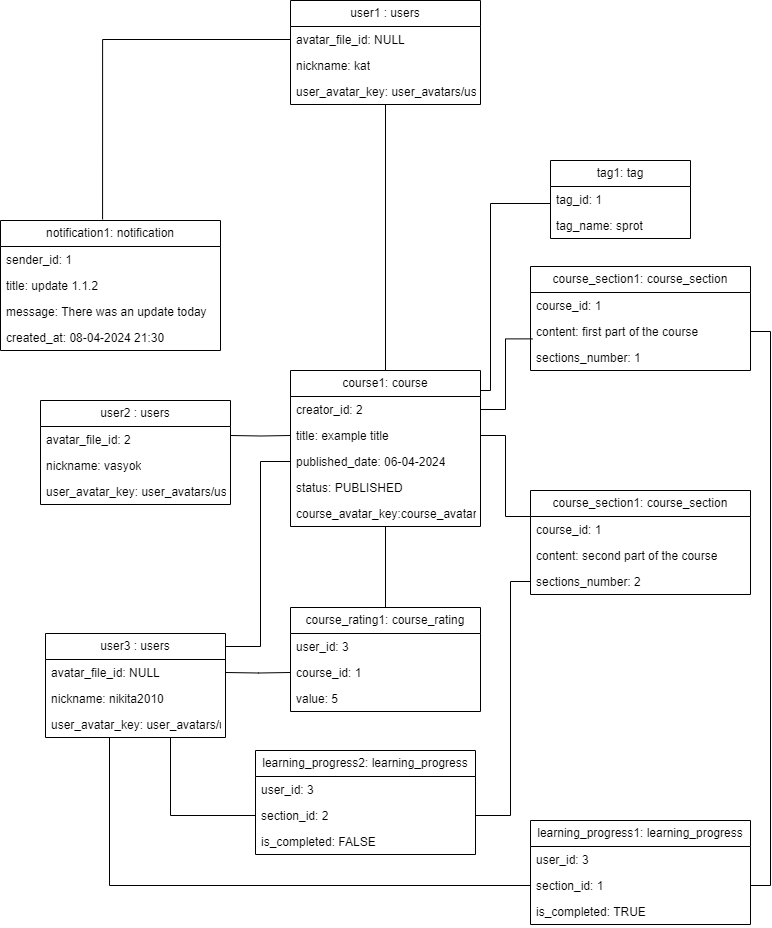

The diagram above was exported from draw.io. Its source (the exported page's mxGraphModel, read from the mxfile embedded in the PNG):
<mxGraphModel dx="1434" dy="836" grid="1" gridSize="10" guides="1" tooltips="1" connect="1" arrows="1" fold="1" page="1" pageScale="1" pageWidth="827" pageHeight="1169" background="none" math="0" shadow="0">
  <root>
    <mxCell id="0" />
    <mxCell id="1" parent="0" />
    <mxCell id="cTdW70NepCCZIWqHgug1-1" value="user2 : users" style="swimlane;fontStyle=0;childLayout=stackLayout;horizontal=1;startSize=26;fillColor=none;horizontalStack=0;resizeParent=1;resizeParentMax=0;resizeLast=0;collapsible=1;marginBottom=0;whiteSpace=wrap;html=1;" parent="1" vertex="1">
      <mxGeometry x="60" y="450" width="190" height="104" as="geometry" />
    </mxCell>
    <mxCell id="cTdW70NepCCZIWqHgug1-2" value="avatar_file_id: 2" style="text;strokeColor=none;fillColor=none;align=left;verticalAlign=top;spacingLeft=4;spacingRight=4;overflow=hidden;rotatable=0;points=[[0,0.5],[1,0.5]];portConstraint=eastwest;whiteSpace=wrap;html=1;" parent="cTdW70NepCCZIWqHgug1-1" vertex="1">
      <mxGeometry y="26" width="190" height="26" as="geometry" />
    </mxCell>
    <mxCell id="qzsGJ3pXTFSO7XhK0shY-1" value="nickname: vasyok" style="text;strokeColor=none;fillColor=none;align=left;verticalAlign=top;spacingLeft=4;spacingRight=4;overflow=hidden;rotatable=0;points=[[0,0.5],[1,0.5]];portConstraint=eastwest;whiteSpace=wrap;html=1;" parent="cTdW70NepCCZIWqHgug1-1" vertex="1">
      <mxGeometry y="52" width="190" height="26" as="geometry" />
    </mxCell>
    <mxCell id="cqOTCVQTFSez_GUfT9-f-2" value="user_avatar_key:&amp;nbsp;user_avatars/user_2_avatar.jpg" style="text;strokeColor=none;fillColor=none;align=left;verticalAlign=top;spacingLeft=4;spacingRight=4;overflow=hidden;rotatable=0;points=[[0,0.5],[1,0.5]];portConstraint=eastwest;whiteSpace=wrap;html=1;" vertex="1" parent="cTdW70NepCCZIWqHgug1-1">
      <mxGeometry y="78" width="190" height="26" as="geometry" />
    </mxCell>
    <mxCell id="ExJdHabm7_KHnXWHpjVK-8" style="edgeStyle=orthogonalEdgeStyle;rounded=0;orthogonalLoop=1;jettySize=auto;html=1;entryX=0;entryY=0.654;entryDx=0;entryDy=0;endArrow=none;endFill=0;entryPerimeter=0;" parent="1" source="cTdW70NepCCZIWqHgug1-322" target="ExJdHabm7_KHnXWHpjVK-11" edge="1">
      <mxGeometry relative="1" as="geometry">
        <mxPoint x="570" y="215" as="targetPoint" />
        <Array as="points">
          <mxPoint x="510" y="440" />
          <mxPoint x="510" y="253" />
        </Array>
      </mxGeometry>
    </mxCell>
    <mxCell id="cTdW70NepCCZIWqHgug1-322" value="course1: course" style="swimlane;fontStyle=0;childLayout=stackLayout;horizontal=1;startSize=26;fillColor=none;horizontalStack=0;resizeParent=1;resizeParentMax=0;resizeLast=0;collapsible=1;marginBottom=0;whiteSpace=wrap;html=1;" parent="1" vertex="1">
      <mxGeometry x="310" y="420" width="190" height="156" as="geometry" />
    </mxCell>
    <mxCell id="cTdW70NepCCZIWqHgug1-323" value="creator_id: 2" style="text;strokeColor=none;fillColor=none;align=left;verticalAlign=top;spacingLeft=4;spacingRight=4;overflow=hidden;rotatable=0;points=[[0,0.5],[1,0.5]];portConstraint=eastwest;whiteSpace=wrap;html=1;" parent="cTdW70NepCCZIWqHgug1-322" vertex="1">
      <mxGeometry y="26" width="190" height="26" as="geometry" />
    </mxCell>
    <mxCell id="cTdW70NepCCZIWqHgug1-324" value="title: example title" style="text;strokeColor=none;fillColor=none;align=left;verticalAlign=top;spacingLeft=4;spacingRight=4;overflow=hidden;rotatable=0;points=[[0,0.5],[1,0.5]];portConstraint=eastwest;whiteSpace=wrap;html=1;" parent="cTdW70NepCCZIWqHgug1-322" vertex="1">
      <mxGeometry y="52" width="190" height="26" as="geometry" />
    </mxCell>
    <mxCell id="cTdW70NepCCZIWqHgug1-325" value="published_date: 06-04-2024" style="text;strokeColor=none;fillColor=none;align=left;verticalAlign=top;spacingLeft=4;spacingRight=4;overflow=hidden;rotatable=0;points=[[0,0.5],[1,0.5]];portConstraint=eastwest;whiteSpace=wrap;html=1;" parent="cTdW70NepCCZIWqHgug1-322" vertex="1">
      <mxGeometry y="78" width="190" height="26" as="geometry" />
    </mxCell>
    <mxCell id="GGQ7iSAOQ_vFK_jtie28-1" value="status:&amp;nbsp;PUBLISHED" style="text;strokeColor=none;fillColor=none;align=left;verticalAlign=top;spacingLeft=4;spacingRight=4;overflow=hidden;rotatable=0;points=[[0,0.5],[1,0.5]];portConstraint=eastwest;whiteSpace=wrap;html=1;" parent="cTdW70NepCCZIWqHgug1-322" vertex="1">
      <mxGeometry y="104" width="190" height="26" as="geometry" />
    </mxCell>
    <mxCell id="cqOTCVQTFSez_GUfT9-f-1" value="course_avatar_key:course_avatars/course_1_avatar.jpg" style="text;strokeColor=none;fillColor=none;align=left;verticalAlign=top;spacingLeft=4;spacingRight=4;overflow=hidden;rotatable=0;points=[[0,0.5],[1,0.5]];portConstraint=eastwest;whiteSpace=wrap;html=1;" vertex="1" parent="cTdW70NepCCZIWqHgug1-322">
      <mxGeometry y="130" width="190" height="26" as="geometry" />
    </mxCell>
    <mxCell id="cTdW70NepCCZIWqHgug1-327" style="edgeStyle=orthogonalEdgeStyle;rounded=0;orthogonalLoop=1;jettySize=auto;html=1;endArrow=none;endFill=0;" parent="1" target="cTdW70NepCCZIWqHgug1-324" edge="1">
      <mxGeometry relative="1" as="geometry">
        <mxPoint x="250" y="485" as="sourcePoint" />
      </mxGeometry>
    </mxCell>
    <mxCell id="cTdW70NepCCZIWqHgug1-336" style="edgeStyle=orthogonalEdgeStyle;rounded=0;orthogonalLoop=1;jettySize=auto;html=1;entryX=0;entryY=0.5;entryDx=0;entryDy=0;exitX=1;exitY=0.25;exitDx=0;exitDy=0;endArrow=none;endFill=0;" parent="1" source="cTdW70NepCCZIWqHgug1-328" target="cTdW70NepCCZIWqHgug1-325" edge="1">
      <mxGeometry relative="1" as="geometry">
        <mxPoint x="245" y="696" as="sourcePoint" />
        <Array as="points">
          <mxPoint x="280" y="696" />
          <mxPoint x="280" y="511" />
        </Array>
      </mxGeometry>
    </mxCell>
    <mxCell id="cTdW70NepCCZIWqHgug1-328" value="user3 : users" style="swimlane;fontStyle=0;childLayout=stackLayout;horizontal=1;startSize=26;fillColor=none;horizontalStack=0;resizeParent=1;resizeParentMax=0;resizeLast=0;collapsible=1;marginBottom=0;whiteSpace=wrap;html=1;" parent="1" vertex="1">
      <mxGeometry x="65" y="683" width="180" height="104" as="geometry" />
    </mxCell>
    <mxCell id="cTdW70NepCCZIWqHgug1-329" value="avatar_file_id: NULL" style="text;strokeColor=none;fillColor=none;align=left;verticalAlign=top;spacingLeft=4;spacingRight=4;overflow=hidden;rotatable=0;points=[[0,0.5],[1,0.5]];portConstraint=eastwest;whiteSpace=wrap;html=1;" parent="cTdW70NepCCZIWqHgug1-328" vertex="1">
      <mxGeometry y="26" width="180" height="26" as="geometry" />
    </mxCell>
    <mxCell id="qzsGJ3pXTFSO7XhK0shY-2" value="nickname: nikita2010" style="text;strokeColor=none;fillColor=none;align=left;verticalAlign=top;spacingLeft=4;spacingRight=4;overflow=hidden;rotatable=0;points=[[0,0.5],[1,0.5]];portConstraint=eastwest;whiteSpace=wrap;html=1;" parent="cTdW70NepCCZIWqHgug1-328" vertex="1">
      <mxGeometry y="52" width="180" height="26" as="geometry" />
    </mxCell>
    <mxCell id="cqOTCVQTFSez_GUfT9-f-4" value="user_avatar_key:&amp;nbsp;user_avatars/user_3_avatar.jpg" style="text;strokeColor=none;fillColor=none;align=left;verticalAlign=top;spacingLeft=4;spacingRight=4;overflow=hidden;rotatable=0;points=[[0,0.5],[1,0.5]];portConstraint=eastwest;whiteSpace=wrap;html=1;" vertex="1" parent="cTdW70NepCCZIWqHgug1-328">
      <mxGeometry y="78" width="180" height="26" as="geometry" />
    </mxCell>
    <mxCell id="cTdW70NepCCZIWqHgug1-343" style="edgeStyle=orthogonalEdgeStyle;rounded=0;orthogonalLoop=1;jettySize=auto;html=1;entryX=0.5;entryY=1;entryDx=0;entryDy=0;endArrow=none;endFill=0;" parent="1" source="cTdW70NepCCZIWqHgug1-337" target="cTdW70NepCCZIWqHgug1-322" edge="1">
      <mxGeometry relative="1" as="geometry" />
    </mxCell>
    <mxCell id="cTdW70NepCCZIWqHgug1-337" value="course_rating1: course_rating" style="swimlane;fontStyle=0;childLayout=stackLayout;horizontal=1;startSize=26;fillColor=none;horizontalStack=0;resizeParent=1;resizeParentMax=0;resizeLast=0;collapsible=1;marginBottom=0;whiteSpace=wrap;html=1;" parent="1" vertex="1">
      <mxGeometry x="310" y="657" width="190" height="104" as="geometry" />
    </mxCell>
    <mxCell id="cTdW70NepCCZIWqHgug1-338" value="user_id: 3" style="text;strokeColor=none;fillColor=none;align=left;verticalAlign=top;spacingLeft=4;spacingRight=4;overflow=hidden;rotatable=0;points=[[0,0.5],[1,0.5]];portConstraint=eastwest;whiteSpace=wrap;html=1;" parent="cTdW70NepCCZIWqHgug1-337" vertex="1">
      <mxGeometry y="26" width="190" height="26" as="geometry" />
    </mxCell>
    <mxCell id="cTdW70NepCCZIWqHgug1-339" value="course_id: 1" style="text;strokeColor=none;fillColor=none;align=left;verticalAlign=top;spacingLeft=4;spacingRight=4;overflow=hidden;rotatable=0;points=[[0,0.5],[1,0.5]];portConstraint=eastwest;whiteSpace=wrap;html=1;" parent="cTdW70NepCCZIWqHgug1-337" vertex="1">
      <mxGeometry y="52" width="190" height="26" as="geometry" />
    </mxCell>
    <mxCell id="cTdW70NepCCZIWqHgug1-340" value="value: 5" style="text;strokeColor=none;fillColor=none;align=left;verticalAlign=top;spacingLeft=4;spacingRight=4;overflow=hidden;rotatable=0;points=[[0,0.5],[1,0.5]];portConstraint=eastwest;whiteSpace=wrap;html=1;" parent="cTdW70NepCCZIWqHgug1-337" vertex="1">
      <mxGeometry y="78" width="190" height="26" as="geometry" />
    </mxCell>
    <mxCell id="cTdW70NepCCZIWqHgug1-341" style="edgeStyle=orthogonalEdgeStyle;rounded=0;orthogonalLoop=1;jettySize=auto;html=1;entryX=0;entryY=0.5;entryDx=0;entryDy=0;startArrow=none;startFill=0;endArrow=none;endFill=0;" parent="1" target="cTdW70NepCCZIWqHgug1-339" edge="1">
      <mxGeometry relative="1" as="geometry">
        <mxPoint x="245" y="722" as="sourcePoint" />
      </mxGeometry>
    </mxCell>
    <mxCell id="cTdW70NepCCZIWqHgug1-352" value="course_section1: course_section" style="swimlane;fontStyle=0;childLayout=stackLayout;horizontal=1;startSize=26;fillColor=none;horizontalStack=0;resizeParent=1;resizeParentMax=0;resizeLast=0;collapsible=1;marginBottom=0;whiteSpace=wrap;html=1;" parent="1" vertex="1">
      <mxGeometry x="550" y="316" width="220" height="104" as="geometry" />
    </mxCell>
    <mxCell id="cTdW70NepCCZIWqHgug1-353" value="course_id: 1" style="text;strokeColor=none;fillColor=none;align=left;verticalAlign=top;spacingLeft=4;spacingRight=4;overflow=hidden;rotatable=0;points=[[0,0.5],[1,0.5]];portConstraint=eastwest;whiteSpace=wrap;html=1;" parent="cTdW70NepCCZIWqHgug1-352" vertex="1">
      <mxGeometry y="26" width="220" height="26" as="geometry" />
    </mxCell>
    <mxCell id="cTdW70NepCCZIWqHgug1-354" value="content: first part of the course" style="text;strokeColor=none;fillColor=none;align=left;verticalAlign=top;spacingLeft=4;spacingRight=4;overflow=hidden;rotatable=0;points=[[0,0.5],[1,0.5]];portConstraint=eastwest;whiteSpace=wrap;html=1;" parent="cTdW70NepCCZIWqHgug1-352" vertex="1">
      <mxGeometry y="52" width="220" height="26" as="geometry" />
    </mxCell>
    <mxCell id="cTdW70NepCCZIWqHgug1-355" value="sections_number: 1" style="text;strokeColor=none;fillColor=none;align=left;verticalAlign=top;spacingLeft=4;spacingRight=4;overflow=hidden;rotatable=0;points=[[0,0.5],[1,0.5]];portConstraint=eastwest;whiteSpace=wrap;html=1;" parent="cTdW70NepCCZIWqHgug1-352" vertex="1">
      <mxGeometry y="78" width="220" height="26" as="geometry" />
    </mxCell>
    <mxCell id="cTdW70NepCCZIWqHgug1-356" value="course_section1: course_section" style="swimlane;fontStyle=0;childLayout=stackLayout;horizontal=1;startSize=26;fillColor=none;horizontalStack=0;resizeParent=1;resizeParentMax=0;resizeLast=0;collapsible=1;marginBottom=0;whiteSpace=wrap;html=1;" parent="1" vertex="1">
      <mxGeometry x="550" y="540" width="220" height="104" as="geometry" />
    </mxCell>
    <mxCell id="cTdW70NepCCZIWqHgug1-357" value="course_id: 1" style="text;strokeColor=none;fillColor=none;align=left;verticalAlign=top;spacingLeft=4;spacingRight=4;overflow=hidden;rotatable=0;points=[[0,0.5],[1,0.5]];portConstraint=eastwest;whiteSpace=wrap;html=1;" parent="cTdW70NepCCZIWqHgug1-356" vertex="1">
      <mxGeometry y="26" width="220" height="26" as="geometry" />
    </mxCell>
    <mxCell id="cTdW70NepCCZIWqHgug1-358" value="content: second part of the course" style="text;strokeColor=none;fillColor=none;align=left;verticalAlign=top;spacingLeft=4;spacingRight=4;overflow=hidden;rotatable=0;points=[[0,0.5],[1,0.5]];portConstraint=eastwest;whiteSpace=wrap;html=1;" parent="cTdW70NepCCZIWqHgug1-356" vertex="1">
      <mxGeometry y="52" width="220" height="26" as="geometry" />
    </mxCell>
    <mxCell id="cTdW70NepCCZIWqHgug1-359" value="sections_number: 2" style="text;strokeColor=none;fillColor=none;align=left;verticalAlign=top;spacingLeft=4;spacingRight=4;overflow=hidden;rotatable=0;points=[[0,0.5],[1,0.5]];portConstraint=eastwest;whiteSpace=wrap;html=1;" parent="cTdW70NepCCZIWqHgug1-356" vertex="1">
      <mxGeometry y="78" width="220" height="26" as="geometry" />
    </mxCell>
    <mxCell id="cTdW70NepCCZIWqHgug1-360" style="edgeStyle=orthogonalEdgeStyle;rounded=0;orthogonalLoop=1;jettySize=auto;html=1;entryX=0;entryY=0.25;entryDx=0;entryDy=0;startArrow=none;startFill=0;endArrow=none;endFill=0;" parent="1" source="cTdW70NepCCZIWqHgug1-324" target="cTdW70NepCCZIWqHgug1-356" edge="1">
      <mxGeometry relative="1" as="geometry" />
    </mxCell>
    <mxCell id="cTdW70NepCCZIWqHgug1-362" style="edgeStyle=orthogonalEdgeStyle;rounded=0;orthogonalLoop=1;jettySize=auto;html=1;entryX=0.009;entryY=0.784;entryDx=0;entryDy=0;entryPerimeter=0;endArrow=none;endFill=0;" parent="1" source="cTdW70NepCCZIWqHgug1-323" target="cTdW70NepCCZIWqHgug1-354" edge="1">
      <mxGeometry relative="1" as="geometry" />
    </mxCell>
    <mxCell id="cTdW70NepCCZIWqHgug1-374" value="learning_progress1: learning_progress" style="swimlane;fontStyle=0;childLayout=stackLayout;horizontal=1;startSize=26;fillColor=none;horizontalStack=0;resizeParent=1;resizeParentMax=0;resizeLast=0;collapsible=1;marginBottom=0;whiteSpace=wrap;html=1;" parent="1" vertex="1">
      <mxGeometry x="550" y="870" width="220" height="104" as="geometry" />
    </mxCell>
    <mxCell id="cTdW70NepCCZIWqHgug1-375" value="user_id: 3" style="text;strokeColor=none;fillColor=none;align=left;verticalAlign=top;spacingLeft=4;spacingRight=4;overflow=hidden;rotatable=0;points=[[0,0.5],[1,0.5]];portConstraint=eastwest;whiteSpace=wrap;html=1;" parent="cTdW70NepCCZIWqHgug1-374" vertex="1">
      <mxGeometry y="26" width="220" height="26" as="geometry" />
    </mxCell>
    <mxCell id="cTdW70NepCCZIWqHgug1-376" value="section_id: 1" style="text;strokeColor=none;fillColor=none;align=left;verticalAlign=top;spacingLeft=4;spacingRight=4;overflow=hidden;rotatable=0;points=[[0,0.5],[1,0.5]];portConstraint=eastwest;whiteSpace=wrap;html=1;" parent="cTdW70NepCCZIWqHgug1-374" vertex="1">
      <mxGeometry y="52" width="220" height="26" as="geometry" />
    </mxCell>
    <mxCell id="cTdW70NepCCZIWqHgug1-377" value="is_completed: TRUE" style="text;strokeColor=none;fillColor=none;align=left;verticalAlign=top;spacingLeft=4;spacingRight=4;overflow=hidden;rotatable=0;points=[[0,0.5],[1,0.5]];portConstraint=eastwest;whiteSpace=wrap;html=1;" parent="cTdW70NepCCZIWqHgug1-374" vertex="1">
      <mxGeometry y="78" width="220" height="26" as="geometry" />
    </mxCell>
    <mxCell id="cTdW70NepCCZIWqHgug1-389" style="edgeStyle=orthogonalEdgeStyle;rounded=0;orthogonalLoop=1;jettySize=auto;html=1;entryX=0;entryY=0.5;entryDx=0;entryDy=0;endArrow=none;endFill=0;exitX=1;exitY=0.5;exitDx=0;exitDy=0;" parent="1" source="cTdW70NepCCZIWqHgug1-381" target="cTdW70NepCCZIWqHgug1-359" edge="1">
      <mxGeometry relative="1" as="geometry">
        <Array as="points">
          <mxPoint x="530" y="865" />
          <mxPoint x="530" y="631" />
        </Array>
      </mxGeometry>
    </mxCell>
    <mxCell id="cTdW70NepCCZIWqHgug1-379" value="learning_progress2: learning_progress" style="swimlane;fontStyle=0;childLayout=stackLayout;horizontal=1;startSize=26;fillColor=none;horizontalStack=0;resizeParent=1;resizeParentMax=0;resizeLast=0;collapsible=1;marginBottom=0;whiteSpace=wrap;html=1;" parent="1" vertex="1">
      <mxGeometry x="275" y="800" width="220" height="104" as="geometry" />
    </mxCell>
    <mxCell id="cTdW70NepCCZIWqHgug1-380" value="user_id: 3" style="text;strokeColor=none;fillColor=none;align=left;verticalAlign=top;spacingLeft=4;spacingRight=4;overflow=hidden;rotatable=0;points=[[0,0.5],[1,0.5]];portConstraint=eastwest;whiteSpace=wrap;html=1;" parent="cTdW70NepCCZIWqHgug1-379" vertex="1">
      <mxGeometry y="26" width="220" height="26" as="geometry" />
    </mxCell>
    <mxCell id="cTdW70NepCCZIWqHgug1-381" value="section_id: 2" style="text;strokeColor=none;fillColor=none;align=left;verticalAlign=top;spacingLeft=4;spacingRight=4;overflow=hidden;rotatable=0;points=[[0,0.5],[1,0.5]];portConstraint=eastwest;whiteSpace=wrap;html=1;" parent="cTdW70NepCCZIWqHgug1-379" vertex="1">
      <mxGeometry y="52" width="220" height="26" as="geometry" />
    </mxCell>
    <mxCell id="cTdW70NepCCZIWqHgug1-382" value="is_completed: FALSE" style="text;strokeColor=none;fillColor=none;align=left;verticalAlign=top;spacingLeft=4;spacingRight=4;overflow=hidden;rotatable=0;points=[[0,0.5],[1,0.5]];portConstraint=eastwest;whiteSpace=wrap;html=1;" parent="cTdW70NepCCZIWqHgug1-379" vertex="1">
      <mxGeometry y="78" width="220" height="26" as="geometry" />
    </mxCell>
    <mxCell id="cTdW70NepCCZIWqHgug1-383" style="edgeStyle=orthogonalEdgeStyle;rounded=0;orthogonalLoop=1;jettySize=auto;html=1;entryX=1;entryY=0.5;entryDx=0;entryDy=0;endArrow=none;endFill=0;" parent="1" source="cTdW70NepCCZIWqHgug1-354" target="cTdW70NepCCZIWqHgug1-376" edge="1">
      <mxGeometry relative="1" as="geometry">
        <Array as="points">
          <mxPoint x="790" y="381" />
          <mxPoint x="790" y="935" />
        </Array>
      </mxGeometry>
    </mxCell>
    <mxCell id="cTdW70NepCCZIWqHgug1-385" style="edgeStyle=orthogonalEdgeStyle;rounded=0;orthogonalLoop=1;jettySize=auto;html=1;endArrow=none;endFill=0;exitX=0;exitY=0.5;exitDx=0;exitDy=0;" parent="1" source="cTdW70NepCCZIWqHgug1-376" edge="1" target="cqOTCVQTFSez_GUfT9-f-4">
      <mxGeometry relative="1" as="geometry">
        <Array as="points">
          <mxPoint x="129" y="935" />
        </Array>
        <mxPoint x="129" y="790" as="targetPoint" />
      </mxGeometry>
    </mxCell>
    <mxCell id="cTdW70NepCCZIWqHgug1-386" style="edgeStyle=orthogonalEdgeStyle;rounded=0;orthogonalLoop=1;jettySize=auto;html=1;endArrow=none;endFill=0;exitX=0;exitY=0.5;exitDx=0;exitDy=0;" parent="1" source="cTdW70NepCCZIWqHgug1-381" edge="1" target="cqOTCVQTFSez_GUfT9-f-4">
      <mxGeometry relative="1" as="geometry">
        <Array as="points">
          <mxPoint x="190" y="865" />
        </Array>
        <mxPoint x="190" y="790" as="targetPoint" />
      </mxGeometry>
    </mxCell>
    <mxCell id="cTdW70NepCCZIWqHgug1-407" value="user1 : users" style="swimlane;fontStyle=0;childLayout=stackLayout;horizontal=1;startSize=26;fillColor=none;horizontalStack=0;resizeParent=1;resizeParentMax=0;resizeLast=0;collapsible=1;marginBottom=0;whiteSpace=wrap;html=1;" parent="1" vertex="1">
      <mxGeometry x="310" y="50" width="190" height="104" as="geometry" />
    </mxCell>
    <mxCell id="cTdW70NepCCZIWqHgug1-408" value="avatar_file_id: NULL" style="text;strokeColor=none;fillColor=none;align=left;verticalAlign=top;spacingLeft=4;spacingRight=4;overflow=hidden;rotatable=0;points=[[0,0.5],[1,0.5]];portConstraint=eastwest;whiteSpace=wrap;html=1;" parent="cTdW70NepCCZIWqHgug1-407" vertex="1">
      <mxGeometry y="26" width="190" height="26" as="geometry" />
    </mxCell>
    <mxCell id="qzsGJ3pXTFSO7XhK0shY-3" value="nickname: kat" style="text;strokeColor=none;fillColor=none;align=left;verticalAlign=top;spacingLeft=4;spacingRight=4;overflow=hidden;rotatable=0;points=[[0,0.5],[1,0.5]];portConstraint=eastwest;whiteSpace=wrap;html=1;" parent="cTdW70NepCCZIWqHgug1-407" vertex="1">
      <mxGeometry y="52" width="190" height="26" as="geometry" />
    </mxCell>
    <mxCell id="cqOTCVQTFSez_GUfT9-f-3" value="user_avatar_key:&amp;nbsp;user_avatars/user_1_avatar.jpg" style="text;strokeColor=none;fillColor=none;align=left;verticalAlign=top;spacingLeft=4;spacingRight=4;overflow=hidden;rotatable=0;points=[[0,0.5],[1,0.5]];portConstraint=eastwest;whiteSpace=wrap;html=1;" vertex="1" parent="cTdW70NepCCZIWqHgug1-407">
      <mxGeometry y="78" width="190" height="26" as="geometry" />
    </mxCell>
    <mxCell id="cTdW70NepCCZIWqHgug1-428" style="edgeStyle=orthogonalEdgeStyle;rounded=0;orthogonalLoop=1;jettySize=auto;html=1;entryX=0.5;entryY=0;entryDx=0;entryDy=0;endArrow=none;endFill=0;" parent="1" source="cTdW70NepCCZIWqHgug1-407" target="cTdW70NepCCZIWqHgug1-322" edge="1">
      <mxGeometry relative="1" as="geometry">
        <mxPoint x="395" y="160" as="targetPoint" />
      </mxGeometry>
    </mxCell>
    <mxCell id="-hQUeHI8HNlFyrUoPAJZ-56" value="notification1: notification" style="swimlane;fontStyle=0;childLayout=stackLayout;horizontal=1;startSize=26;fillColor=none;horizontalStack=0;resizeParent=1;resizeParentMax=0;resizeLast=0;collapsible=1;marginBottom=0;whiteSpace=wrap;html=1;" parent="1" vertex="1">
      <mxGeometry x="20" y="270" width="220" height="130" as="geometry" />
    </mxCell>
    <mxCell id="-hQUeHI8HNlFyrUoPAJZ-57" value="sender_id: 1" style="text;strokeColor=none;fillColor=none;align=left;verticalAlign=top;spacingLeft=4;spacingRight=4;overflow=hidden;rotatable=0;points=[[0,0.5],[1,0.5]];portConstraint=eastwest;whiteSpace=wrap;html=1;" parent="-hQUeHI8HNlFyrUoPAJZ-56" vertex="1">
      <mxGeometry y="26" width="220" height="26" as="geometry" />
    </mxCell>
    <mxCell id="-hQUeHI8HNlFyrUoPAJZ-58" value="title: update 1.1.2" style="text;strokeColor=none;fillColor=none;align=left;verticalAlign=top;spacingLeft=4;spacingRight=4;overflow=hidden;rotatable=0;points=[[0,0.5],[1,0.5]];portConstraint=eastwest;whiteSpace=wrap;html=1;" parent="-hQUeHI8HNlFyrUoPAJZ-56" vertex="1">
      <mxGeometry y="52" width="220" height="26" as="geometry" />
    </mxCell>
    <mxCell id="-hQUeHI8HNlFyrUoPAJZ-59" value="message: There was an update today" style="text;strokeColor=none;fillColor=none;align=left;verticalAlign=top;spacingLeft=4;spacingRight=4;overflow=hidden;rotatable=0;points=[[0,0.5],[1,0.5]];portConstraint=eastwest;whiteSpace=wrap;html=1;" parent="-hQUeHI8HNlFyrUoPAJZ-56" vertex="1">
      <mxGeometry y="78" width="220" height="26" as="geometry" />
    </mxCell>
    <mxCell id="-hQUeHI8HNlFyrUoPAJZ-60" value="created_at: 08-04-2024 21:30" style="text;strokeColor=none;fillColor=none;align=left;verticalAlign=top;spacingLeft=4;spacingRight=4;overflow=hidden;rotatable=0;points=[[0,0.5],[1,0.5]];portConstraint=eastwest;whiteSpace=wrap;html=1;" parent="-hQUeHI8HNlFyrUoPAJZ-56" vertex="1">
      <mxGeometry y="104" width="220" height="26" as="geometry" />
    </mxCell>
    <mxCell id="-hQUeHI8HNlFyrUoPAJZ-91" style="edgeStyle=orthogonalEdgeStyle;rounded=0;orthogonalLoop=1;jettySize=auto;html=1;entryX=0.464;entryY=-0.008;entryDx=0;entryDy=0;endArrow=none;endFill=0;exitX=0;exitY=0.5;exitDx=0;exitDy=0;entryPerimeter=0;" parent="1" source="cTdW70NepCCZIWqHgug1-408" target="-hQUeHI8HNlFyrUoPAJZ-56" edge="1">
      <mxGeometry relative="1" as="geometry">
        <Array as="points">
          <mxPoint x="122" y="89" />
        </Array>
      </mxGeometry>
    </mxCell>
    <mxCell id="ExJdHabm7_KHnXWHpjVK-10" value="tag1: tag" style="swimlane;fontStyle=0;childLayout=stackLayout;horizontal=1;startSize=26;fillColor=none;horizontalStack=0;resizeParent=1;resizeParentMax=0;resizeLast=0;collapsible=1;marginBottom=0;whiteSpace=wrap;html=1;" parent="1" vertex="1">
      <mxGeometry x="570" y="210" width="140" height="78" as="geometry" />
    </mxCell>
    <mxCell id="ExJdHabm7_KHnXWHpjVK-11" value="tag_id: 1" style="text;strokeColor=none;fillColor=none;align=left;verticalAlign=top;spacingLeft=4;spacingRight=4;overflow=hidden;rotatable=0;points=[[0,0.5],[1,0.5]];portConstraint=eastwest;whiteSpace=wrap;html=1;" parent="ExJdHabm7_KHnXWHpjVK-10" vertex="1">
      <mxGeometry y="26" width="140" height="26" as="geometry" />
    </mxCell>
    <mxCell id="ExJdHabm7_KHnXWHpjVK-12" value="tag_name: sprot" style="text;strokeColor=none;fillColor=none;align=left;verticalAlign=top;spacingLeft=4;spacingRight=4;overflow=hidden;rotatable=0;points=[[0,0.5],[1,0.5]];portConstraint=eastwest;whiteSpace=wrap;html=1;" parent="ExJdHabm7_KHnXWHpjVK-10" vertex="1">
      <mxGeometry y="52" width="140" height="26" as="geometry" />
    </mxCell>
  </root>
</mxGraphModel>